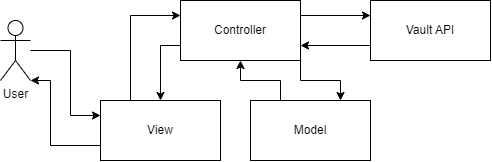

The diagram above was exported from draw.io. Its source (the exported page's mxGraphModel, read from the mxfile embedded in the PNG):
<mxGraphModel dx="843" dy="686" grid="1" gridSize="10" guides="1" tooltips="1" connect="1" arrows="1" fold="1" page="1" pageScale="1" pageWidth="850" pageHeight="1100" math="0" shadow="0">
  <root>
    <mxCell id="0" />
    <mxCell id="1" parent="0" />
    <mxCell id="BakLlUpYv1k-3jA4hOwA-9" style="edgeStyle=orthogonalEdgeStyle;rounded=0;orthogonalLoop=1;jettySize=auto;html=1;entryX=0;entryY=0.25;entryDx=0;entryDy=0;" edge="1" parent="1" source="BakLlUpYv1k-3jA4hOwA-1" target="BakLlUpYv1k-3jA4hOwA-5">
      <mxGeometry relative="1" as="geometry">
        <Array as="points">
          <mxPoint x="210" y="210" />
          <mxPoint x="210" y="275" />
        </Array>
      </mxGeometry>
    </mxCell>
    <mxCell id="BakLlUpYv1k-3jA4hOwA-1" value="User" style="shape=umlActor;verticalLabelPosition=bottom;verticalAlign=top;html=1;outlineConnect=0;" vertex="1" parent="1">
      <mxGeometry x="140" y="180" width="30" height="60" as="geometry" />
    </mxCell>
    <mxCell id="BakLlUpYv1k-3jA4hOwA-11" style="edgeStyle=orthogonalEdgeStyle;rounded=0;orthogonalLoop=1;jettySize=auto;html=1;exitX=0.25;exitY=0;exitDx=0;exitDy=0;entryX=0;entryY=0.25;entryDx=0;entryDy=0;" edge="1" parent="1" source="BakLlUpYv1k-3jA4hOwA-5" target="BakLlUpYv1k-3jA4hOwA-6">
      <mxGeometry relative="1" as="geometry" />
    </mxCell>
    <mxCell id="BakLlUpYv1k-3jA4hOwA-5" value="View" style="rounded=0;whiteSpace=wrap;html=1;" vertex="1" parent="1">
      <mxGeometry x="240" y="260" width="120" height="60" as="geometry" />
    </mxCell>
    <mxCell id="BakLlUpYv1k-3jA4hOwA-12" style="edgeStyle=orthogonalEdgeStyle;rounded=0;orthogonalLoop=1;jettySize=auto;html=1;exitX=0;exitY=0.75;exitDx=0;exitDy=0;entryX=0.5;entryY=0;entryDx=0;entryDy=0;" edge="1" parent="1" source="BakLlUpYv1k-3jA4hOwA-6" target="BakLlUpYv1k-3jA4hOwA-5">
      <mxGeometry relative="1" as="geometry" />
    </mxCell>
    <mxCell id="BakLlUpYv1k-3jA4hOwA-13" style="edgeStyle=orthogonalEdgeStyle;rounded=0;orthogonalLoop=1;jettySize=auto;html=1;exitX=1;exitY=0.25;exitDx=0;exitDy=0;entryX=0;entryY=0.25;entryDx=0;entryDy=0;" edge="1" parent="1" source="BakLlUpYv1k-3jA4hOwA-6" target="BakLlUpYv1k-3jA4hOwA-8">
      <mxGeometry relative="1" as="geometry" />
    </mxCell>
    <mxCell id="BakLlUpYv1k-3jA4hOwA-15" style="edgeStyle=orthogonalEdgeStyle;rounded=0;orthogonalLoop=1;jettySize=auto;html=1;exitX=1;exitY=1;exitDx=0;exitDy=0;entryX=0.75;entryY=0;entryDx=0;entryDy=0;" edge="1" parent="1" source="BakLlUpYv1k-3jA4hOwA-6" target="BakLlUpYv1k-3jA4hOwA-7">
      <mxGeometry relative="1" as="geometry" />
    </mxCell>
    <mxCell id="BakLlUpYv1k-3jA4hOwA-6" value="Controller" style="rounded=0;whiteSpace=wrap;html=1;" vertex="1" parent="1">
      <mxGeometry x="320" y="160" width="120" height="60" as="geometry" />
    </mxCell>
    <mxCell id="BakLlUpYv1k-3jA4hOwA-16" style="edgeStyle=orthogonalEdgeStyle;rounded=0;orthogonalLoop=1;jettySize=auto;html=1;exitX=0.25;exitY=0;exitDx=0;exitDy=0;entryX=0.5;entryY=1;entryDx=0;entryDy=0;" edge="1" parent="1" source="BakLlUpYv1k-3jA4hOwA-7" target="BakLlUpYv1k-3jA4hOwA-6">
      <mxGeometry relative="1" as="geometry" />
    </mxCell>
    <mxCell id="BakLlUpYv1k-3jA4hOwA-7" value="Model" style="rounded=0;whiteSpace=wrap;html=1;" vertex="1" parent="1">
      <mxGeometry x="390" y="260" width="120" height="60" as="geometry" />
    </mxCell>
    <mxCell id="BakLlUpYv1k-3jA4hOwA-14" style="edgeStyle=orthogonalEdgeStyle;rounded=0;orthogonalLoop=1;jettySize=auto;html=1;exitX=0;exitY=0.75;exitDx=0;exitDy=0;entryX=1;entryY=0.75;entryDx=0;entryDy=0;" edge="1" parent="1" source="BakLlUpYv1k-3jA4hOwA-8" target="BakLlUpYv1k-3jA4hOwA-6">
      <mxGeometry relative="1" as="geometry" />
    </mxCell>
    <mxCell id="BakLlUpYv1k-3jA4hOwA-8" value="Vault API" style="rounded=0;whiteSpace=wrap;html=1;" vertex="1" parent="1">
      <mxGeometry x="510" y="160" width="120" height="60" as="geometry" />
    </mxCell>
    <mxCell id="BakLlUpYv1k-3jA4hOwA-10" style="edgeStyle=orthogonalEdgeStyle;rounded=0;orthogonalLoop=1;jettySize=auto;html=1;exitX=0;exitY=0.75;exitDx=0;exitDy=0;" edge="1" parent="1" source="BakLlUpYv1k-3jA4hOwA-5" target="BakLlUpYv1k-3jA4hOwA-1">
      <mxGeometry relative="1" as="geometry">
        <mxPoint x="150" y="260" as="targetPoint" />
        <Array as="points">
          <mxPoint x="190" y="305" />
          <mxPoint x="190" y="240" />
        </Array>
      </mxGeometry>
    </mxCell>
  </root>
</mxGraphModel>